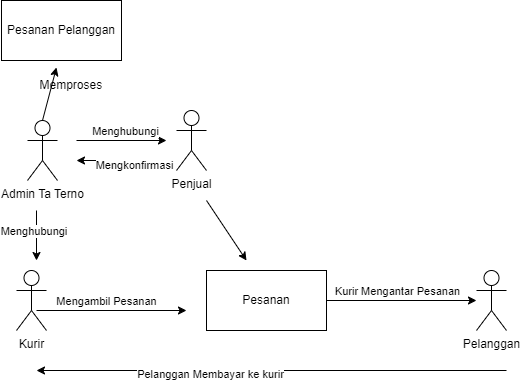

The diagram above was exported from draw.io. Its source (the exported page's mxGraphModel, read from the mxfile embedded in the PNG):
<mxGraphModel dx="776" dy="468" grid="1" gridSize="10" guides="1" tooltips="1" connect="1" arrows="1" fold="1" page="1" pageScale="1" pageWidth="850" pageHeight="1100" math="0" shadow="0">
  <root>
    <mxCell id="0" />
    <mxCell id="1" parent="0" />
    <mxCell id="G9XcwyBFTg9b-zCSKGpC-2" value="Pesanan Pelanggan" style="rounded=0;whiteSpace=wrap;html=1;" vertex="1" parent="1">
      <mxGeometry x="25" y="80" width="120" height="60" as="geometry" />
    </mxCell>
    <mxCell id="G9XcwyBFTg9b-zCSKGpC-4" value="Admin Ta Terno" style="shape=umlActor;verticalLabelPosition=bottom;verticalAlign=top;html=1;outlineConnect=0;" vertex="1" parent="1">
      <mxGeometry x="51" y="200" width="30" height="60" as="geometry" />
    </mxCell>
    <mxCell id="G9XcwyBFTg9b-zCSKGpC-7" value="Memproses&amp;nbsp;" style="text;html=1;align=center;verticalAlign=middle;resizable=0;points=[];autosize=1;strokeColor=none;fillColor=none;" vertex="1" parent="1">
      <mxGeometry x="51" y="150" width="90" height="30" as="geometry" />
    </mxCell>
    <mxCell id="G9XcwyBFTg9b-zCSKGpC-8" value="" style="endArrow=classic;html=1;rounded=0;" edge="1" parent="1">
      <mxGeometry width="50" height="50" relative="1" as="geometry">
        <mxPoint x="100" y="220" as="sourcePoint" />
        <mxPoint x="190" y="220" as="targetPoint" />
      </mxGeometry>
    </mxCell>
    <mxCell id="G9XcwyBFTg9b-zCSKGpC-9" value="Menghubungi" style="edgeLabel;html=1;align=center;verticalAlign=middle;resizable=0;points=[];" vertex="1" connectable="0" parent="G9XcwyBFTg9b-zCSKGpC-8">
      <mxGeometry x="0.0667" y="2" relative="1" as="geometry">
        <mxPoint y="-8" as="offset" />
      </mxGeometry>
    </mxCell>
    <mxCell id="G9XcwyBFTg9b-zCSKGpC-10" value="" style="endArrow=classic;html=1;rounded=0;" edge="1" parent="1">
      <mxGeometry width="50" height="50" relative="1" as="geometry">
        <mxPoint x="350" y="380" as="sourcePoint" />
        <mxPoint x="500" y="380" as="targetPoint" />
      </mxGeometry>
    </mxCell>
    <mxCell id="G9XcwyBFTg9b-zCSKGpC-29" value="Kurir Mengantar Pesanan" style="edgeLabel;html=1;align=center;verticalAlign=middle;resizable=0;points=[];" vertex="1" connectable="0" parent="G9XcwyBFTg9b-zCSKGpC-10">
      <mxGeometry x="-0.2333" relative="1" as="geometry">
        <mxPoint x="12" y="-10" as="offset" />
      </mxGeometry>
    </mxCell>
    <mxCell id="G9XcwyBFTg9b-zCSKGpC-12" value="" style="endArrow=classic;html=1;rounded=0;exitX=0.5;exitY=0;exitDx=0;exitDy=0;exitPerimeter=0;entryX=0.322;entryY=-0.1;entryDx=0;entryDy=0;entryPerimeter=0;" edge="1" parent="1" source="G9XcwyBFTg9b-zCSKGpC-4" target="G9XcwyBFTg9b-zCSKGpC-7">
      <mxGeometry width="50" height="50" relative="1" as="geometry">
        <mxPoint x="81" y="140" as="sourcePoint" />
        <mxPoint x="30" y="180" as="targetPoint" />
      </mxGeometry>
    </mxCell>
    <mxCell id="G9XcwyBFTg9b-zCSKGpC-18" value="Penjual" style="shape=umlActor;verticalLabelPosition=bottom;verticalAlign=top;html=1;outlineConnect=0;" vertex="1" parent="1">
      <mxGeometry x="200" y="190" width="30" height="60" as="geometry" />
    </mxCell>
    <mxCell id="G9XcwyBFTg9b-zCSKGpC-19" value="" style="endArrow=classic;html=1;rounded=0;" edge="1" parent="1">
      <mxGeometry width="50" height="50" relative="1" as="geometry">
        <mxPoint x="190" y="240" as="sourcePoint" />
        <mxPoint x="100" y="240" as="targetPoint" />
      </mxGeometry>
    </mxCell>
    <mxCell id="G9XcwyBFTg9b-zCSKGpC-20" value="Mengkonfirmasi" style="edgeLabel;html=1;align=center;verticalAlign=middle;resizable=0;points=[];" vertex="1" connectable="0" parent="G9XcwyBFTg9b-zCSKGpC-19">
      <mxGeometry x="-0.2667" y="4" relative="1" as="geometry">
        <mxPoint as="offset" />
      </mxGeometry>
    </mxCell>
    <mxCell id="G9XcwyBFTg9b-zCSKGpC-21" value="" style="endArrow=classic;html=1;rounded=0;" edge="1" parent="1">
      <mxGeometry width="50" height="50" relative="1" as="geometry">
        <mxPoint x="60" y="290" as="sourcePoint" />
        <mxPoint x="60" y="340" as="targetPoint" />
      </mxGeometry>
    </mxCell>
    <mxCell id="G9XcwyBFTg9b-zCSKGpC-22" value="Menghubungi&amp;nbsp;" style="edgeLabel;html=1;align=center;verticalAlign=middle;resizable=0;points=[];" vertex="1" connectable="0" parent="G9XcwyBFTg9b-zCSKGpC-21">
      <mxGeometry x="-0.2" y="-2" relative="1" as="geometry">
        <mxPoint as="offset" />
      </mxGeometry>
    </mxCell>
    <mxCell id="G9XcwyBFTg9b-zCSKGpC-23" value="Kurir" style="shape=umlActor;verticalLabelPosition=bottom;verticalAlign=top;html=1;outlineConnect=0;" vertex="1" parent="1">
      <mxGeometry x="40" y="350" width="30" height="60" as="geometry" />
    </mxCell>
    <mxCell id="G9XcwyBFTg9b-zCSKGpC-25" value="" style="endArrow=classic;html=1;rounded=0;" edge="1" parent="1">
      <mxGeometry width="50" height="50" relative="1" as="geometry">
        <mxPoint x="60" y="390" as="sourcePoint" />
        <mxPoint x="210" y="390" as="targetPoint" />
      </mxGeometry>
    </mxCell>
    <mxCell id="G9XcwyBFTg9b-zCSKGpC-26" value="Mengambil Pesanan" style="edgeLabel;html=1;align=center;verticalAlign=middle;resizable=0;points=[];" vertex="1" connectable="0" parent="G9XcwyBFTg9b-zCSKGpC-25">
      <mxGeometry x="-0.08" y="-3" relative="1" as="geometry">
        <mxPoint y="-13" as="offset" />
      </mxGeometry>
    </mxCell>
    <mxCell id="G9XcwyBFTg9b-zCSKGpC-27" value="" style="endArrow=classic;html=1;rounded=0;" edge="1" parent="1">
      <mxGeometry width="50" height="50" relative="1" as="geometry">
        <mxPoint x="230" y="280" as="sourcePoint" />
        <mxPoint x="270" y="340" as="targetPoint" />
      </mxGeometry>
    </mxCell>
    <mxCell id="G9XcwyBFTg9b-zCSKGpC-28" value="Pesanan" style="rounded=0;whiteSpace=wrap;html=1;" vertex="1" parent="1">
      <mxGeometry x="230" y="350" width="120" height="60" as="geometry" />
    </mxCell>
    <mxCell id="G9XcwyBFTg9b-zCSKGpC-30" value="Pelanggan" style="shape=umlActor;verticalLabelPosition=bottom;verticalAlign=top;html=1;outlineConnect=0;" vertex="1" parent="1">
      <mxGeometry x="500" y="350" width="30" height="60" as="geometry" />
    </mxCell>
    <mxCell id="G9XcwyBFTg9b-zCSKGpC-31" value="" style="endArrow=classic;html=1;rounded=0;" edge="1" parent="1">
      <mxGeometry width="50" height="50" relative="1" as="geometry">
        <mxPoint x="530" y="450" as="sourcePoint" />
        <mxPoint x="60" y="450" as="targetPoint" />
      </mxGeometry>
    </mxCell>
    <mxCell id="G9XcwyBFTg9b-zCSKGpC-32" value="Pelanggan Membayar ke kurir" style="edgeLabel;html=1;align=center;verticalAlign=middle;resizable=0;points=[];" vertex="1" connectable="0" parent="G9XcwyBFTg9b-zCSKGpC-31">
      <mxGeometry x="0.2638" y="3" relative="1" as="geometry">
        <mxPoint as="offset" />
      </mxGeometry>
    </mxCell>
  </root>
</mxGraphModel>